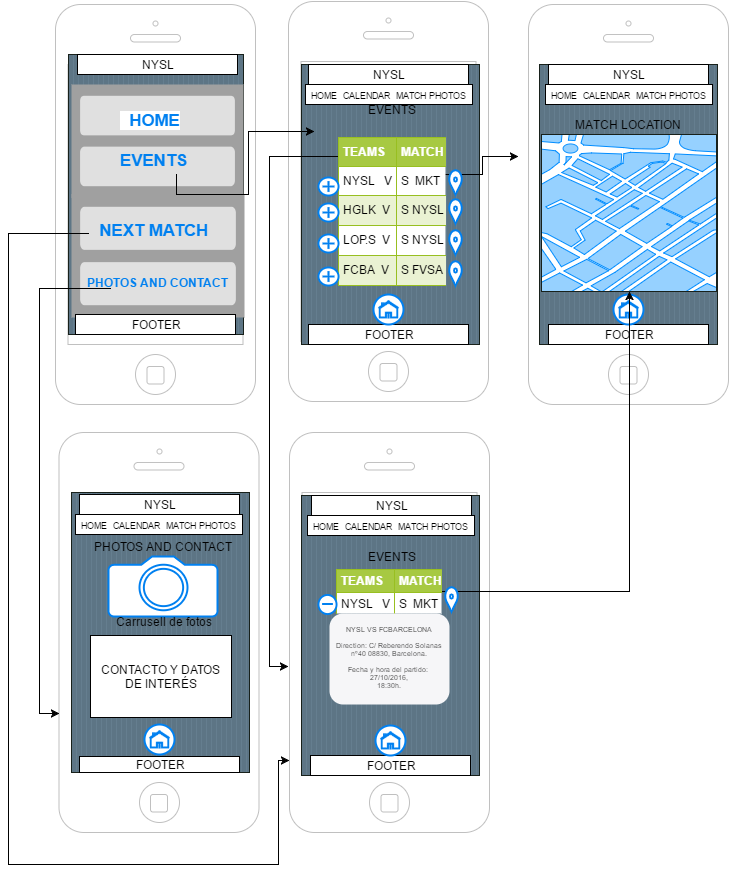

The diagram above was exported from draw.io. Its source (the exported page's mxGraphModel, read from the mxfile embedded in the PNG):
<mxGraphModel dx="1293" dy="384" grid="1" gridSize="10" guides="1" tooltips="1" connect="1" arrows="1" fold="1" page="0" pageScale="1" pageWidth="826" pageHeight="1169" background="#ffffff" math="0" shadow="0">
  <root>
    <mxCell id="0" style=";html=1;" />
    <mxCell id="1" style=";html=1;" parent="0" />
    <mxCell id="2" value="" style="verticalLabelPosition=bottom;verticalAlign=top;strokeWidth=1;shape=mxgraph.ios7ui.phone;fillColor=#ffffff;strokeColor=#c0c0c0;html=1;" parent="1" vertex="1">
      <mxGeometry x="20" y="17" width="200" height="400" as="geometry" />
    </mxCell>
    <mxCell id="3" value="" style="verticalLabelPosition=bottom;verticalAlign=top;strokeWidth=1;shape=mxgraph.ios7ui.phone;fillColor=#ffffff;strokeColor=#c0c0c0;html=1;" parent="1" vertex="1">
      <mxGeometry x="-213" y="20" width="200" height="400" as="geometry" />
    </mxCell>
    <mxCell id="5" value="" style="verticalLabelPosition=bottom;verticalAlign=top;strokeWidth=1;shape=mxgraph.ios.iBgStriped;strokeColor=#18211b;fillColor=#5D7585;strokeColor2=#657E8F;html=1;" parent="1" vertex="1">
      <mxGeometry x="33" y="80" width="178" height="280" as="geometry" />
    </mxCell>
    <mxCell id="7" value="" style="verticalLabelPosition=bottom;verticalAlign=top;strokeWidth=1;shape=mxgraph.ios7ui.phone;fillColor=#ffffff;strokeColor=#c0c0c0;html=1;" parent="1" vertex="1">
      <mxGeometry x="-209.5" y="448" width="200" height="400" as="geometry" />
    </mxCell>
    <mxCell id="29" value="FOOTER" style="whiteSpace=wrap;html=1;shadow=0;fontSize=12;" vertex="1" parent="1">
      <mxGeometry x="40" y="340" width="160" height="20" as="geometry" />
    </mxCell>
    <mxCell id="30" value="FOOTER" style="whiteSpace=wrap;html=1;shadow=0;fontSize=12;" vertex="1" parent="1">
      <mxGeometry x="280" y="340" width="160" height="20" as="geometry" />
    </mxCell>
    <mxCell id="32" value="NYSL" style="whiteSpace=wrap;html=1;shadow=0;fontSize=12;" vertex="1" parent="1">
      <mxGeometry x="40" y="80" width="160" height="20" as="geometry" />
    </mxCell>
    <mxCell id="33" value="NYSL" style="whiteSpace=wrap;html=1;shadow=0;fontSize=12;" vertex="1" parent="1">
      <mxGeometry x="280" y="80" width="160" height="20" as="geometry" />
    </mxCell>
    <mxCell id="35" value="&lt;font style=&quot;font-size: 9px&quot;&gt;HOME &amp;nbsp;CALENDAR &amp;nbsp;MATCH PHOTOS&lt;/font&gt;" style="whiteSpace=wrap;html=1;shadow=0;fontSize=12;" vertex="1" parent="1">
      <mxGeometry x="37" y="100" width="167" height="20" as="geometry" />
    </mxCell>
    <mxCell id="183" style="edgeStyle=orthogonalEdgeStyle;rounded=0;html=1;exitX=0;exitY=0.25;entryX=-0.005;entryY=0.585;entryPerimeter=0;jettySize=auto;orthogonalLoop=1;fontSize=12;" edge="1" parent="1" source="39" target="133">
      <mxGeometry relative="1" as="geometry">
        <Array as="points">
          <mxPoint x="1" y="172" />
          <mxPoint x="1" y="682" />
        </Array>
      </mxGeometry>
    </mxCell>
    <mxCell id="205" style="edgeStyle=orthogonalEdgeStyle;rounded=0;html=1;exitX=1;exitY=0.25;jettySize=auto;orthogonalLoop=1;fontSize=12;" edge="1" parent="1" source="39">
      <mxGeometry relative="1" as="geometry">
        <mxPoint x="250" y="172" as="targetPoint" />
      </mxGeometry>
    </mxCell>
    <mxCell id="39" value="&lt;table border=&quot;1&quot; width=&quot;100%&quot; cellpadding=&quot;4&quot; style=&quot;width: 100% ; height: 100% ; border-collapse: collapse&quot;&gt;&lt;tbody&gt;&lt;tr style=&quot;background-color: #a7c942 ; color: #ffffff ; border: 1px solid #98bf21&quot;&gt;&lt;th align=&quot;left&quot;&gt;TEAMS&lt;/th&gt;&lt;th align=&quot;left&quot;&gt;MATCH&lt;/th&gt;&lt;th align=&quot;left&quot;&gt;Title 3&lt;/th&gt;&lt;/tr&gt;&lt;tr style=&quot;border: 1px solid #98bf21&quot;&gt;&lt;td&gt;NYSL &amp;nbsp; V&lt;/td&gt;&lt;td&gt;S &amp;nbsp;MKT&lt;/td&gt;&lt;td&gt;Value 3&lt;/td&gt;&lt;/tr&gt;&lt;tr style=&quot;background-color: #eaf2d3 ; border: 1px solid #98bf21&quot;&gt;&lt;td&gt;HGLK &amp;nbsp;V&lt;/td&gt;&lt;td&gt;S NYSL&lt;/td&gt;&lt;td&gt;Value 6&lt;/td&gt;&lt;/tr&gt;&lt;tr style=&quot;border: 1px solid #98bf21&quot;&gt;&lt;td&gt;LOP.S &amp;nbsp;V&lt;/td&gt;&lt;td&gt;S NYSL&lt;/td&gt;&lt;td&gt;Value 9&lt;/td&gt;&lt;/tr&gt;&lt;tr style=&quot;background-color: #eaf2d3 ; border: 1px solid #98bf21&quot;&gt;&lt;td&gt;FCBA &amp;nbsp;V&lt;/td&gt;&lt;td&gt;S FVSA&lt;/td&gt;&lt;td&gt;Value 12&lt;/td&gt;&lt;/tr&gt;&lt;/tbody&gt;&lt;/table&gt;" style="text;html=1;fillColor=#ffffff;overflow=fill;rounded=0;shadow=0;fontSize=12;" vertex="1" parent="1">
      <mxGeometry x="70" y="153" width="107" height="148" as="geometry" />
    </mxCell>
    <mxCell id="40" value="" style="html=1;verticalLabelPosition=bottom;labelBackgroundColor=#ffffff;verticalAlign=top;strokeWidth=2;strokeColor=#0080F0;fillColor=#ffffff;shadow=0;dashed=0;shape=mxgraph.ios7.icons.location;fontSize=12;" vertex="1" parent="1">
      <mxGeometry x="180" y="185" width="14" height="25" as="geometry" />
    </mxCell>
    <mxCell id="44" value="" style="html=1;verticalLabelPosition=bottom;labelBackgroundColor=#ffffff;verticalAlign=top;strokeWidth=2;strokeColor=#0080F0;fillColor=#ffffff;shadow=0;dashed=0;shape=mxgraph.ios7.icons.location;fontSize=12;" vertex="1" parent="1">
      <mxGeometry x="180" y="214" width="14" height="25" as="geometry" />
    </mxCell>
    <mxCell id="45" value="" style="html=1;verticalLabelPosition=bottom;labelBackgroundColor=#ffffff;verticalAlign=top;strokeWidth=2;strokeColor=#0080F0;fillColor=#ffffff;shadow=0;dashed=0;shape=mxgraph.ios7.icons.location;fontSize=12;" vertex="1" parent="1">
      <mxGeometry x="180" y="245" width="14" height="25" as="geometry" />
    </mxCell>
    <mxCell id="46" value="" style="html=1;verticalLabelPosition=bottom;labelBackgroundColor=#ffffff;verticalAlign=top;strokeWidth=2;strokeColor=#0080F0;fillColor=#ffffff;shadow=0;dashed=0;shape=mxgraph.ios7.icons.location;fontSize=12;" vertex="1" parent="1">
      <mxGeometry x="180" y="276" width="14" height="25" as="geometry" />
    </mxCell>
    <mxCell id="49" value="" style="html=1;verticalLabelPosition=bottom;labelBackgroundColor=#ffffff;verticalAlign=top;strokeWidth=2;strokeColor=#0080F0;fillColor=#ffffff;shadow=0;dashed=0;shape=mxgraph.ios7.icons.add;fontSize=12;" vertex="1" parent="1">
      <mxGeometry x="105" y="310" width="30" height="30" as="geometry" />
    </mxCell>
    <mxCell id="51" value="" style="html=1;verticalLabelPosition=bottom;labelBackgroundColor=#ffffff;verticalAlign=top;strokeWidth=2;strokeColor=#0080F0;fillColor=#ffffff;shadow=0;dashed=0;shape=mxgraph.ios7.icons.home;fontSize=12;" vertex="1" parent="1">
      <mxGeometry x="110" y="317" width="20" height="16" as="geometry" />
    </mxCell>
    <mxCell id="54" value="" style="html=1;verticalLabelPosition=bottom;labelBackgroundColor=#ffffff;verticalAlign=top;strokeWidth=2;strokeColor=#0080F0;fillColor=#ffffff;shadow=0;dashed=0;shape=mxgraph.ios7.icons.add;fontSize=12;" vertex="1" parent="1">
      <mxGeometry x="50" y="193" width="20" height="18" as="geometry" />
    </mxCell>
    <mxCell id="55" value="" style="html=1;verticalLabelPosition=bottom;labelBackgroundColor=#ffffff;verticalAlign=top;strokeWidth=2;strokeColor=#0080F0;fillColor=#ffffff;shadow=0;dashed=0;shape=mxgraph.ios7.icons.add;fontSize=12;" vertex="1" parent="1">
      <mxGeometry x="50" y="219" width="20" height="18" as="geometry" />
    </mxCell>
    <mxCell id="56" value="" style="html=1;verticalLabelPosition=bottom;labelBackgroundColor=#ffffff;verticalAlign=top;strokeWidth=2;strokeColor=#0080F0;fillColor=#ffffff;shadow=0;dashed=0;shape=mxgraph.ios7.icons.add;fontSize=12;" vertex="1" parent="1">
      <mxGeometry x="50" y="250" width="20" height="18" as="geometry" />
    </mxCell>
    <mxCell id="57" value="" style="html=1;verticalLabelPosition=bottom;labelBackgroundColor=#ffffff;verticalAlign=top;strokeWidth=2;strokeColor=#0080F0;fillColor=#ffffff;shadow=0;dashed=0;shape=mxgraph.ios7.icons.add;fontSize=12;" vertex="1" parent="1">
      <mxGeometry x="50" y="283" width="20" height="18" as="geometry" />
    </mxCell>
    <mxCell id="64" value="" style="verticalLabelPosition=bottom;verticalAlign=top;strokeWidth=1;shape=mxgraph.ios.iBgStriped;strokeColor=#18211b;fillColor=#5D7585;strokeColor2=#657E8F;html=1;" vertex="1" parent="1">
      <mxGeometry x="-200" y="70" width="175" height="280" as="geometry" />
    </mxCell>
    <mxCell id="65" value="&lt;p&gt;&lt;b&gt;&lt;br&gt;&lt;/b&gt;&lt;/p&gt;&lt;p&gt;&lt;b&gt;&lt;br&gt;&lt;/b&gt;&lt;/p&gt;&lt;p&gt;&lt;b&gt;PHOTOS AND CONTACT&lt;/b&gt;&lt;/p&gt;" style="strokeWidth=1;shape=mxgraph.ios7ui.actionDialog;mainText=;subText=;html=1;fontColor=#0080F0;fillColor=#a0a0a0" vertex="1" parent="1">
      <mxGeometry x="-197" y="210" width="173" height="123" as="geometry" />
    </mxCell>
    <mxCell id="66" value="&lt;p&gt;&lt;strong&gt;&lt;br&gt;&lt;/strong&gt;&lt;/p&gt;" style="strokeWidth=1;shape=mxgraph.ios7ui.actionDialog;mainText=;subText=;html=1;fontColor=#0080F0;fillColor=#a0a0a0" vertex="1" parent="1">
      <mxGeometry x="-197" y="100" width="172" height="113" as="geometry" />
    </mxCell>
    <mxCell id="80" style="edgeStyle=orthogonalEdgeStyle;rounded=0;html=1;exitX=0.75;exitY=1;entryX=0.073;entryY=0.239;entryPerimeter=0;jettySize=auto;orthogonalLoop=1;fontSize=12;" edge="1" parent="1" source="67" target="5">
      <mxGeometry relative="1" as="geometry" />
    </mxCell>
    <mxCell id="67" value="&lt;b style=&quot;color: rgb(0 , 128 , 240) ; font-family: &amp;#34;helvetica&amp;#34; ; font-size: 16.8px ; font-style: normal ; letter-spacing: normal ; text-align: center ; text-indent: 0px ; text-transform: none ; white-space: nowrap ; word-spacing: 0px ; background-color: rgb(255 , 255 , 255)&quot;&gt;&amp;nbsp; HOME&lt;/b&gt;&lt;div&gt;&lt;b style=&quot;color: rgb(0 , 128 , 240) ; font-family: &amp;#34;helvetica&amp;#34; ; font-size: 16.8px ; font-style: normal ; letter-spacing: normal ; text-align: center ; text-indent: 0px ; text-transform: none ; white-space: nowrap ; word-spacing: 0px ; background-color: rgb(255 , 255 , 255)&quot;&gt;&lt;br&gt;&lt;/b&gt;&lt;/div&gt;&lt;div style=&quot;text-align: center&quot;&gt;&lt;font color=&quot;#0080f0&quot; face=&quot;helvetica&quot;&gt;&lt;span style=&quot;font-size: 16.8px&quot;&gt;&lt;b&gt;EVENTS&lt;/b&gt;&lt;/span&gt;&lt;/font&gt;&lt;/div&gt;" style="text;html=1;" vertex="1" parent="1">
      <mxGeometry x="-150" y="120" width="77" height="70" as="geometry" />
    </mxCell>
    <mxCell id="68" value="FOOTER" style="whiteSpace=wrap;html=1;shadow=0;fontSize=12;" vertex="1" parent="1">
      <mxGeometry x="-193" y="330" width="160" height="20" as="geometry" />
    </mxCell>
    <mxCell id="69" value="NYSL" style="whiteSpace=wrap;html=1;shadow=0;fontSize=12;" vertex="1" parent="1">
      <mxGeometry x="-191" y="70" width="160" height="20" as="geometry" />
    </mxCell>
    <mxCell id="70" value="" style="verticalLabelPosition=bottom;verticalAlign=top;strokeWidth=1;shape=mxgraph.ios7ui.phone;fillColor=#ffffff;strokeColor=#c0c0c0;html=1;" vertex="1" parent="1">
      <mxGeometry x="260" y="20" width="200" height="400" as="geometry" />
    </mxCell>
    <mxCell id="71" style="edgeStyle=orthogonalEdgeStyle;rounded=0;html=1;exitX=0;exitY=0.5;entryX=0;entryY=0.5;jettySize=auto;orthogonalLoop=1;fontSize=12;" edge="1" parent="1" source="30" target="30">
      <mxGeometry relative="1" as="geometry" />
    </mxCell>
    <mxCell id="72" value="" style="verticalLabelPosition=bottom;verticalAlign=top;strokeWidth=1;shape=mxgraph.ios.iBgStriped;strokeColor=#18211b;fillColor=#5D7585;strokeColor2=#657E8F;html=1;" vertex="1" parent="1">
      <mxGeometry x="271" y="80" width="178" height="280" as="geometry" />
    </mxCell>
    <mxCell id="73" value="FOOTER" style="whiteSpace=wrap;html=1;shadow=0;fontSize=12;" vertex="1" parent="1">
      <mxGeometry x="280" y="340" width="160" height="20" as="geometry" />
    </mxCell>
    <mxCell id="74" value="NYSL" style="whiteSpace=wrap;html=1;shadow=0;fontSize=12;" vertex="1" parent="1">
      <mxGeometry x="280" y="80" width="160" height="20" as="geometry" />
    </mxCell>
    <mxCell id="75" value="&lt;font style=&quot;font-size: 9px&quot;&gt;HOME &amp;nbsp;CALENDAR &amp;nbsp;MATCH PHOTOS&lt;/font&gt;" style="whiteSpace=wrap;html=1;shadow=0;fontSize=12;" vertex="1" parent="1">
      <mxGeometry x="277" y="100" width="167" height="20" as="geometry" />
    </mxCell>
    <mxCell id="76" value="" style="html=1;verticalLabelPosition=bottom;labelBackgroundColor=#ffffff;verticalAlign=top;strokeWidth=2;strokeColor=#0080F0;fillColor=#ffffff;shadow=0;dashed=0;shape=mxgraph.ios7.icons.home;fontSize=12;" vertex="1" parent="1">
      <mxGeometry x="351" y="317" width="20" height="16" as="geometry" />
    </mxCell>
    <mxCell id="77" value="" style="html=1;verticalLabelPosition=bottom;labelBackgroundColor=#ffffff;verticalAlign=top;strokeWidth=2;strokeColor=#0080F0;fillColor=#ffffff;shadow=0;dashed=0;shape=mxgraph.ios7.icons.add;fontSize=12;" vertex="1" parent="1">
      <mxGeometry x="345" y="310" width="30" height="30" as="geometry" />
    </mxCell>
    <mxCell id="78" value="" style="html=1;verticalLabelPosition=bottom;labelBackgroundColor=#ffffff;verticalAlign=top;strokeWidth=2;strokeColor=#0080F0;fillColor=#ffffff;shadow=0;dashed=0;shape=mxgraph.ios7.icons.home;fontSize=12;" vertex="1" parent="1">
      <mxGeometry x="350" y="317" width="20" height="16" as="geometry" />
    </mxCell>
    <mxCell id="79" style="edgeStyle=orthogonalEdgeStyle;rounded=0;html=1;exitX=1;exitY=0.25;entryX=1;entryY=0.25;jettySize=auto;orthogonalLoop=1;fontSize=12;" edge="1" parent="1" source="67" target="67">
      <mxGeometry relative="1" as="geometry" />
    </mxCell>
    <mxCell id="199" style="edgeStyle=orthogonalEdgeStyle;rounded=0;html=1;exitX=0.25;exitY=1;entryX=0.003;entryY=0.703;entryPerimeter=0;jettySize=auto;orthogonalLoop=1;fontSize=12;" edge="1" parent="1" source="83" target="7">
      <mxGeometry relative="1" as="geometry">
        <Array as="points">
          <mxPoint x="-229" y="304" />
          <mxPoint x="-229" y="729" />
        </Array>
      </mxGeometry>
    </mxCell>
    <mxCell id="215" style="edgeStyle=orthogonalEdgeStyle;rounded=0;html=1;exitX=0;exitY=0.25;entryX=0;entryY=0.82;entryPerimeter=0;jettySize=auto;orthogonalLoop=1;fontSize=12;" edge="1" parent="1" source="83" target="133">
      <mxGeometry relative="1" as="geometry">
        <Array as="points">
          <mxPoint x="-260" y="249" />
          <mxPoint x="-260" y="880" />
          <mxPoint x="10" y="880" />
          <mxPoint x="10" y="776" />
        </Array>
      </mxGeometry>
    </mxCell>
    <mxCell id="83" value="&lt;div style=&quot;text-align: center&quot;&gt;&lt;font color=&quot;#0080f0&quot; face=&quot;helvetica&quot;&gt;&lt;span style=&quot;font-size: 16.8px&quot;&gt;&lt;b&gt;&amp;nbsp; NEXT MATCH&lt;/b&gt;&lt;/span&gt;&lt;/font&gt;&lt;/div&gt;" style="text;html=1;" vertex="1" parent="1">
      <mxGeometry x="-180" y="230" width="87" height="74" as="geometry" />
    </mxCell>
    <mxCell id="94" value="" style="verticalLabelPosition=bottom;verticalAlign=top;html=1;shadow=0;dashed=0;strokeWidth=1;shape=mxgraph.ios.iBgMap;strokeColor=#18211b;fillColor=#ffffff;strokeColor2=#008cff;fillColor2=#96D1FF;fontSize=12;" vertex="1" parent="1">
      <mxGeometry x="273" y="150" width="175" height="157" as="geometry" />
    </mxCell>
    <mxCell id="133" value="" style="verticalLabelPosition=bottom;verticalAlign=top;strokeWidth=1;shape=mxgraph.ios7ui.phone;fillColor=#ffffff;strokeColor=#c0c0c0;html=1;" vertex="1" parent="1">
      <mxGeometry x="21" y="448" width="200" height="400" as="geometry" />
    </mxCell>
    <mxCell id="148" value="" style="verticalLabelPosition=bottom;verticalAlign=top;strokeWidth=1;shape=mxgraph.ios.iBgStriped;strokeColor=#18211b;fillColor=#5D7585;strokeColor2=#657E8F;html=1;" vertex="1" parent="1">
      <mxGeometry x="33" y="511" width="178" height="280" as="geometry" />
    </mxCell>
    <mxCell id="164" value="FOOTER" style="whiteSpace=wrap;html=1;shadow=0;fontSize=12;" vertex="1" parent="1">
      <mxGeometry x="42" y="771" width="160" height="20" as="geometry" />
    </mxCell>
    <mxCell id="165" value="NYSL" style="whiteSpace=wrap;html=1;shadow=0;fontSize=12;" vertex="1" parent="1">
      <mxGeometry x="43" y="511" width="160" height="20" as="geometry" />
    </mxCell>
    <mxCell id="166" value="&lt;font style=&quot;font-size: 9px&quot;&gt;HOME &amp;nbsp;CALENDAR &amp;nbsp;MATCH PHOTOS&lt;/font&gt;" style="whiteSpace=wrap;html=1;shadow=0;fontSize=12;" vertex="1" parent="1">
      <mxGeometry x="39" y="531" width="167" height="20" as="geometry" />
    </mxCell>
    <mxCell id="200" style="edgeStyle=orthogonalEdgeStyle;rounded=0;html=1;exitX=1;exitY=0.5;jettySize=auto;orthogonalLoop=1;fontSize=12;" edge="1" parent="1" source="167" target="94">
      <mxGeometry relative="1" as="geometry" />
    </mxCell>
    <mxCell id="167" value="&lt;table border=&quot;1&quot; width=&quot;100%&quot; cellpadding=&quot;4&quot; style=&quot;width: 100% ; height: 100% ; border-collapse: collapse&quot;&gt;&lt;tbody&gt;&lt;tr style=&quot;background-color: #a7c942 ; color: #ffffff ; border: 1px solid #98bf21&quot;&gt;&lt;th align=&quot;left&quot;&gt;TEAMS&lt;/th&gt;&lt;th align=&quot;left&quot;&gt;MATCH&lt;/th&gt;&lt;th align=&quot;left&quot;&gt;Title 3&lt;/th&gt;&lt;/tr&gt;&lt;tr style=&quot;border: 1px solid #98bf21&quot;&gt;&lt;td&gt;NYSL &amp;nbsp; V&lt;/td&gt;&lt;td&gt;S &amp;nbsp;MKT&lt;/td&gt;&lt;td&gt;Value 3&lt;/td&gt;&lt;/tr&gt;&lt;tr style=&quot;background-color: #eaf2d3 ; border: 1px solid #98bf21&quot;&gt;&lt;td&gt;HGLK &amp;nbsp;V&lt;/td&gt;&lt;td&gt;S NYSL&lt;/td&gt;&lt;td&gt;Value 6&lt;/td&gt;&lt;/tr&gt;&lt;tr style=&quot;border: 1px solid #98bf21&quot;&gt;&lt;td&gt;LOP.S &amp;nbsp;V&lt;/td&gt;&lt;td&gt;S NYSL&lt;/td&gt;&lt;td&gt;Value 9&lt;/td&gt;&lt;/tr&gt;&lt;tr style=&quot;background-color: #eaf2d3 ; border: 1px solid #98bf21&quot;&gt;&lt;td&gt;FCBA &amp;nbsp;V&lt;/td&gt;&lt;td&gt;S FVSA&lt;/td&gt;&lt;td&gt;Value 12&lt;/td&gt;&lt;/tr&gt;&lt;/tbody&gt;&lt;/table&gt;" style="text;html=1;fillColor=#ffffff;overflow=fill;rounded=0;shadow=0;fontSize=12;" vertex="1" parent="1">
      <mxGeometry x="68" y="585" width="105" height="44" as="geometry" />
    </mxCell>
    <mxCell id="168" value="" style="html=1;verticalLabelPosition=bottom;labelBackgroundColor=#ffffff;verticalAlign=top;strokeWidth=2;strokeColor=#0080F0;fillColor=#ffffff;shadow=0;dashed=0;shape=mxgraph.ios7.icons.location;fontSize=12;" vertex="1" parent="1">
      <mxGeometry x="176" y="602" width="14" height="25" as="geometry" />
    </mxCell>
    <mxCell id="172" value="" style="html=1;verticalLabelPosition=bottom;labelBackgroundColor=#ffffff;verticalAlign=top;strokeWidth=2;strokeColor=#0080F0;fillColor=#ffffff;shadow=0;dashed=0;shape=mxgraph.ios7.icons.add;fontSize=12;" vertex="1" parent="1">
      <mxGeometry x="107" y="741" width="30" height="30" as="geometry" />
    </mxCell>
    <mxCell id="173" value="" style="html=1;verticalLabelPosition=bottom;labelBackgroundColor=#ffffff;verticalAlign=top;strokeWidth=2;strokeColor=#0080F0;fillColor=#ffffff;shadow=0;dashed=0;shape=mxgraph.ios7.icons.home;fontSize=12;" vertex="1" parent="1">
      <mxGeometry x="112" y="748" width="20" height="16" as="geometry" />
    </mxCell>
    <mxCell id="178" value="NYSL VS FCBARCELONA&#10;&#10;Direction: C/ Reberendo Solanas nº40 08830, Barcelona.&#10;&#10;Fecha y hora del partido: &#10;27/10/2016,&#10;18:30h." style="shape=rect;rounded=1;strokeColor=none;fillColor=#F6F6F8;gradientColor=none;shadow=0;glass=0;dashed=1;fontFamily=Helvetica;fontSize=7;fontColor=#333333;align=center;html=0;verticalAlign=top;whiteSpace=wrap;spacing=8;spacingTop=0;" vertex="1" parent="1">
      <mxGeometry x="61" y="629" width="120" height="91" as="geometry" />
    </mxCell>
    <mxCell id="180" value="" style="html=1;verticalLabelPosition=bottom;labelBackgroundColor=#ffffff;verticalAlign=top;strokeWidth=2;strokeColor=#0080F0;fillColor=#ffffff;shadow=0;dashed=0;shape=mxgraph.ios7.icons.delete;fontSize=12;" vertex="1" parent="1">
      <mxGeometry x="50" y="610" width="18" height="19" as="geometry" />
    </mxCell>
    <mxCell id="185" value="" style="verticalLabelPosition=bottom;verticalAlign=top;strokeWidth=1;shape=mxgraph.ios.iBgStriped;strokeColor=#18211b;fillColor=#5D7585;strokeColor2=#657E8F;html=1;" vertex="1" parent="1">
      <mxGeometry x="-197" y="508" width="178" height="280" as="geometry" />
    </mxCell>
    <mxCell id="191" value="NYSL" style="whiteSpace=wrap;html=1;shadow=0;fontSize=12;" vertex="1" parent="1">
      <mxGeometry x="-189" y="510" width="160" height="20" as="geometry" />
    </mxCell>
    <mxCell id="192" value="&lt;font style=&quot;font-size: 9px&quot;&gt;HOME &amp;nbsp;CALENDAR &amp;nbsp;MATCH PHOTOS&lt;/font&gt;" style="whiteSpace=wrap;html=1;shadow=0;fontSize=12;" vertex="1" parent="1">
      <mxGeometry x="-193" y="530" width="167" height="20" as="geometry" />
    </mxCell>
    <mxCell id="193" value="" style="html=1;verticalLabelPosition=bottom;labelBackgroundColor=#ffffff;verticalAlign=top;strokeWidth=2;strokeColor=#0080F0;fillColor=#ffffff;shadow=0;dashed=0;shape=mxgraph.ios7.icons.add;fontSize=12;" vertex="1" parent="1">
      <mxGeometry x="-124" y="740" width="30" height="30" as="geometry" />
    </mxCell>
    <mxCell id="194" value="FOOTER" style="whiteSpace=wrap;html=1;shadow=0;fontSize=12;" vertex="1" parent="1">
      <mxGeometry x="-189" y="772" width="160" height="16" as="geometry" />
    </mxCell>
    <mxCell id="195" value="" style="html=1;verticalLabelPosition=bottom;labelBackgroundColor=#ffffff;verticalAlign=top;strokeWidth=2;strokeColor=#0080F0;fillColor=#ffffff;shadow=0;dashed=0;shape=mxgraph.ios7.icons.home;fontSize=12;" vertex="1" parent="1">
      <mxGeometry x="-119" y="747" width="20" height="16" as="geometry" />
    </mxCell>
    <mxCell id="196" value="" style="html=1;verticalLabelPosition=bottom;labelBackgroundColor=#ffffff;verticalAlign=top;strokeWidth=2;strokeColor=#0080F0;fillColor=#ffffff;shadow=0;dashed=0;shape=mxgraph.ios7.icons.camera;fontSize=12;" vertex="1" parent="1">
      <mxGeometry x="-160" y="572" width="109" height="60" as="geometry" />
    </mxCell>
    <mxCell id="197" value="Carrusell de fotos" style="text;html=1;strokeColor=none;fillColor=none;align=center;verticalAlign=middle;whiteSpace=wrap;shadow=0;fontSize=12;" vertex="1" parent="1">
      <mxGeometry x="-160" y="627" width="110" height="20" as="geometry" />
    </mxCell>
    <mxCell id="198" value="CONTACTO Y DATOS DE INTERÉS" style="whiteSpace=wrap;html=1;shadow=0;fontSize=12;" vertex="1" parent="1">
      <mxGeometry x="-178" y="651" width="141" height="82" as="geometry" />
    </mxCell>
    <mxCell id="206" value="MATCH LOCATION" style="text;html=1;strokeColor=none;fillColor=none;align=center;verticalAlign=middle;whiteSpace=wrap;shadow=0;fontSize=12;" vertex="1" parent="1">
      <mxGeometry x="300" y="130" width="120" height="20" as="geometry" />
    </mxCell>
    <mxCell id="207" value="EVENTS" style="text;html=1;strokeColor=none;fillColor=none;align=center;verticalAlign=middle;whiteSpace=wrap;shadow=0;fontSize=12;" vertex="1" parent="1">
      <mxGeometry x="78" y="562" width="90" height="20" as="geometry" />
    </mxCell>
    <mxCell id="209" value="PHOTOS AND CONTACT" style="text;html=1;strokeColor=none;fillColor=none;align=center;verticalAlign=middle;whiteSpace=wrap;shadow=0;fontSize=12;" vertex="1" parent="1">
      <mxGeometry x="-186" y="537" width="160" height="50" as="geometry" />
    </mxCell>
    <mxCell id="210" value="EVENTS" style="text;html=1;strokeColor=none;fillColor=none;align=center;verticalAlign=middle;whiteSpace=wrap;shadow=0;fontSize=12;" vertex="1" parent="1">
      <mxGeometry x="78" y="115" width="90" height="20" as="geometry" />
    </mxCell>
  </root>
</mxGraphModel>